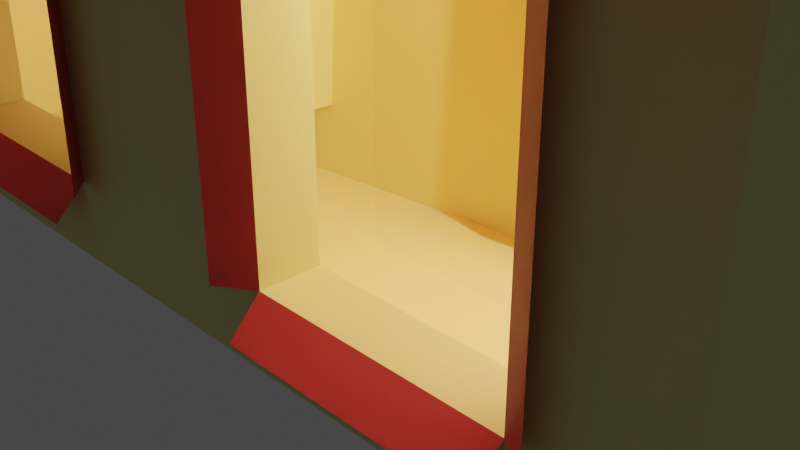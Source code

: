 # Source: domik.blend  (saved by Blender 3.6.13; exported with 4.5.12 LTS)
import bpy
from mathutils import Matrix  # noqa: F401  (used for matrix-valued properties, if any)

bpy.ops.wm.read_factory_settings(use_empty=True)
scene = bpy.context.scene
scene.name = 'Scene'

# ---- collections
col_collection = bpy.data.collections.new('Collection'); scene.collection.children.link(col_collection)

# ---- materials (node trees are filled in below, after node groups)
mat_x = bpy.data.materials.new('основной')
mat_x.use_transparent_shadow = False
mat_x_1 = bpy.data.materials.new('крыша')
mat_x_1.use_transparent_shadow = False
mat_x_2 = bpy.data.materials.new('дверь')
mat_x_2.use_transparent_shadow = False
mat_x_3 = bpy.data.materials.new('окна')
mat_x_3.use_transparent_shadow = False
mat_x_4 = bpy.data.materials.new('ставни')
mat_x_4.use_transparent_shadow = False
mat_x_5 = bpy.data.materials.new('ручка')
mat_x_5.use_transparent_shadow = False

# ---- material node trees
mat_x.use_nodes = True; mat_x.node_tree.nodes.clear()
_N = mat_x.node_tree.nodes; _L = mat_x.node_tree.links
n0 = _N.new('ShaderNodeBsdfPrincipled'); n0.name = 'Principled BSDF'; n0.location = (10, 300)
n0.distribution = 'GGX'
n0.subsurface_method = 'RANDOM_WALK_SKIN'
n0.inputs[0].default_value = (0.8, 0.7276, 0.2746, 1.0)
n0.inputs[3].default_value = 1.45
n0.inputs[27].default_value = (0.0, 0.0, 0.0, 1.0)
n0.inputs[28].default_value = 1.0
n1 = _N.new('ShaderNodeOutputMaterial'); n1.name = 'Material Output'; n1.location = (300, 300)
_L.new(n0.outputs[0], n1.inputs[0])
n1.is_active_output = True
mat_x_1.use_nodes = True; mat_x_1.node_tree.nodes.clear()
_N = mat_x_1.node_tree.nodes; _L = mat_x_1.node_tree.links
n0 = _N.new('ShaderNodeBsdfPrincipled'); n0.name = 'Principled BSDF'; n0.location = (10, 300)
n0.distribution = 'GGX'
n0.subsurface_method = 'RANDOM_WALK_SKIN'
n0.inputs[0].default_value = (0.8, 0.03832, 0.03095, 1.0)
n0.inputs[3].default_value = 1.45
n0.inputs[27].default_value = (0.0, 0.0, 0.0, 1.0)
n0.inputs[28].default_value = 1.0
n1 = _N.new('ShaderNodeOutputMaterial'); n1.name = 'Material Output'; n1.location = (300, 300)
_L.new(n0.outputs[0], n1.inputs[0])
n1.is_active_output = True
mat_x_2.use_nodes = True; mat_x_2.node_tree.nodes.clear()
_N = mat_x_2.node_tree.nodes; _L = mat_x_2.node_tree.links
n0 = _N.new('ShaderNodeBsdfDiffuse'); n0.name = 'Diffuse BSDF'; n0.location = (30, 281)
n1 = _N.new('ShaderNodeOutputMaterial'); n1.name = 'Material Output'; n1.location = (723, 313)
n2 = _N.new('ShaderNodeBsdfAnisotropic'); n2.name = 'Glossy BSDF'; n2.location = (61, 119)
n2.distribution = 'GGX'
n3 = _N.new('ShaderNodeMixShader'); n3.name = 'Mix Shader'; n3.location = (273, 221)
n4 = _N.new('ShaderNodeValToRGB'); n4.name = 'Color Ramp'; n4.location = (-267, 374)
while len(n4.color_ramp.elements) > 1: n4.color_ramp.elements.remove(n4.color_ramp.elements[-1])
n4.color_ramp.elements[0].position = 0.5636; n4.color_ramp.elements[0].color = (0.1179, 0.01906, 0.0102, 1.0)
_e = n4.color_ramp.elements.new(1.0); _e.color = (1.0, 1.0, 1.0, 1.0)
n5 = _N.new('ShaderNodeValToRGB'); n5.name = 'Color Ramp.001'; n5.location = (-277, 103)
while len(n5.color_ramp.elements) > 1: n5.color_ramp.elements.remove(n5.color_ramp.elements[-1])
n5.color_ramp.elements[0].position = 0.45; n5.color_ramp.elements[0].color = (0.2372, 0.07488, 0.01488, 1.0)
_e = n5.color_ramp.elements.new(1.0); _e.color = (1.0, 1.0, 1.0, 1.0)
n6 = _N.new('ShaderNodeMapping'); n6.name = 'Mapping.001'; n6.location = (-951, 93)
n7 = _N.new('ShaderNodeMapping'); n7.name = 'Mapping'; n7.location = (-972, 556)
n8 = _N.new('ShaderNodeTexWave'); n8.name = 'Wave Texture'; n8.location = (-618, 474)
n8.inputs[1].default_value = 2.384e-07
n8.inputs[2].default_value = 23.7
n8.inputs[5].default_value = 0.3077
n9 = _N.new('ShaderNodeTexWave'); n9.name = 'Wave Texture.001'; n9.location = (-620, 65)
n9.inputs[1].default_value = 2.0
n9.inputs[2].default_value = 69.2
n9.inputs[3].default_value = 1.9
n10 = _N.new('ShaderNodeTexCoord'); n10.name = 'Texture Coordinate'; n10.location = (-1454, 423)
n10.width = 187
_L.new(n0.outputs[0], n3.inputs[1])
_L.new(n2.outputs[0], n3.inputs[2])
_L.new(n3.outputs[0], n1.inputs[0])
_L.new(n4.outputs[0], n0.inputs[0])
_L.new(n5.outputs[0], n2.inputs[0])
_L.new(n7.outputs[0], n8.inputs[0])
_L.new(n6.outputs[0], n9.inputs[0])
_L.new(n8.outputs[1], n4.inputs[0])
_L.new(n9.outputs[1], n5.inputs[0])
_L.new(n10.outputs[0], n7.inputs[0])
_L.new(n10.outputs[0], n6.inputs[0])
n1.is_active_output = True
mat_x_3.use_nodes = True; mat_x_3.node_tree.nodes.clear()
_N = mat_x_3.node_tree.nodes; _L = mat_x_3.node_tree.links
n0 = _N.new('ShaderNodeOutputMaterial'); n0.name = 'Material Output'; n0.location = (687, 109)
n1 = _N.new('ShaderNodeMixShader'); n1.name = 'Mix Shader'; n1.location = (326, 164)
n1.width = 316
n1.inputs[0].default_value = 0.03378
n2 = _N.new('ShaderNodeBsdfGlass'); n2.name = 'Glass BSDF'; n2.location = (2, 276)
n2.width = 288
n2.distribution = 'BECKMANN'
n2.inputs[2].default_value = 1.45
n3 = _N.new('ShaderNodeBsdfDiffuse'); n3.name = 'Diffuse BSDF'; n3.location = (54, 75)
n3.width = 221
n3.inputs[0].default_value = (0.25, 0.8, 0.8, 1.0)
_L.new(n2.outputs[0], n1.inputs[1])
_L.new(n3.outputs[0], n1.inputs[2])
_L.new(n1.outputs[0], n0.inputs[0])
n0.is_active_output = True
mat_x_4.use_nodes = True; mat_x_4.node_tree.nodes.clear()
_N = mat_x_4.node_tree.nodes; _L = mat_x_4.node_tree.links
n0 = _N.new('ShaderNodeBsdfPrincipled'); n0.name = 'Principled BSDF'; n0.location = (10, 300)
n0.distribution = 'GGX'
n0.subsurface_method = 'RANDOM_WALK_SKIN'
n0.inputs[0].default_value = (0.8, 0.07908, 0.06232, 1.0)
n0.inputs[3].default_value = 1.45
n0.inputs[27].default_value = (0.0, 0.0, 0.0, 1.0)
n0.inputs[28].default_value = 1.0
n1 = _N.new('ShaderNodeOutputMaterial'); n1.name = 'Material Output'; n1.location = (300, 300)
_L.new(n0.outputs[0], n1.inputs[0])
n1.is_active_output = True
mat_x_5.use_nodes = True; mat_x_5.node_tree.nodes.clear()
_N = mat_x_5.node_tree.nodes; _L = mat_x_5.node_tree.links
n0 = _N.new('ShaderNodeBsdfPrincipled'); n0.name = 'Principled BSDF'; n0.location = (10, 300)
n0.distribution = 'GGX'
n0.subsurface_method = 'RANDOM_WALK_SKIN'
n0.inputs[0].default_value = (0.0, 0.0, 0.0, 1.0)
n0.inputs[3].default_value = 1.45
n0.inputs[27].default_value = (0.0, 0.0, 0.0, 1.0)
n0.inputs[28].default_value = 1.0
n1 = _N.new('ShaderNodeOutputMaterial'); n1.name = 'Material Output'; n1.location = (300, 300)
_L.new(n0.outputs[0], n1.inputs[0])
n1.is_active_output = True

# ---- world
world_world = bpy.data.worlds.new('World'); scene.world = world_world
world_world.use_nodes = True; world_world.node_tree.nodes.clear()
_N = world_world.node_tree.nodes; _L = world_world.node_tree.links
n0 = _N.new('ShaderNodeOutputWorld'); n0.name = 'World Output'; n0.location = (300, 300)
n1 = _N.new('ShaderNodeBackground'); n1.name = 'Background'; n1.location = (10, 300)
n1.inputs[0].default_value = (0.05088, 0.05088, 0.05088, 1.0)
_L.new(n1.outputs[0], n0.inputs[0])
n0.is_active_output = True
world_world.color = (0.05088, 0.05088, 0.05088)
world_world.use_sun_shadow = False
world_world.sun_shadow_jitter_overblur = 0.0

# ---- cameras
cam_camera = bpy.data.cameras.new('Camera')
cam_camera.clip_end = 100.0
cam_camera.ortho_scale = 7.314

# ---- lights
light_light = bpy.data.lights.new('Light', 'POINT')
light_light.transmission_factor = 0.0
light_light.energy = 1000.0
light_light.shadow_soft_size = 0.1
light_light.shadow_maximum_resolution = 0.006
light_light.use_absolute_resolution = True

# ---- meshes
me_cube_001 = bpy.data.meshes.new('Cube.001')
me_cube_001.from_pydata([(-1.0, -1.0, -1.0), (-1.0, -1.0, 1.0), (-1.0, 1.0, -1.0), (-1.0, 1.0, 1.0), (1.0, -1.0, -1.0), (1.0, -1.0, 1.0), (1.0, 1.0, -1.0), (1.0, 1.0, 1.0), (-1.0, 0.0, -1.0), (-1.0, 0.0, 1.861), (1.0, 0.0, -1.0), (1.0, 0.0, 1.861), (0.0, 1.0, -1.0), (0.0, 1.0, 1.0), (0.0, -1.0, -1.0), (0.0, -1.0, 1.0), (1.175, 0.0, 1.861), (0.0, 0.0, -1.0), (-1.0, 0.0, 2.074), (-1.0, 1.0, 1.214), (0.0, 1.0, 1.214), (1.0, 1.0, 1.214), (1.0, 0.0, 2.074), (1.0, -1.0, 1.214), (0.0, -1.0, 1.214), (-1.0, -1.0, 1.214), (0.0, 0.0, 2.074), (1.175, -1.0, 1.0), (1.175, 1.0, 1.0), (1.175, -1.0, 1.214), (1.175, 1.0, 1.214), (1.175, 0.0, 2.074), (-1.167, 0.0, 1.861), (-1.167, 1.0, 1.0), (-1.167, -1.0, 1.0), (-1.167, 0.0, 2.074), (-1.167, 1.0, 1.214), (-1.167, -1.0, 1.214), (0.0, -1.436, 0.6413), (-1.0, -1.436, 0.6413), (0.0, -1.436, 0.8548), (1.0, -1.436, 0.6413), (1.0, -1.436, 0.8548), (-1.0, -1.436, 0.8548), (1.175, -1.436, 0.6413), (1.175, -1.436, 0.8548), (-1.167, -1.436, 0.6413), (-1.167, -1.436, 0.8548), (0.0, 1.367, 0.6413), (1.0, 1.367, 0.6413), (-1.0, 1.367, 0.6413), (1.0, 1.367, 0.8548), (0.0, 1.367, 0.8548), (-1.0, 1.367, 0.8548), (1.175, 1.367, 0.8548), (1.175, 1.367, 0.6413), (-1.167, 1.367, 0.6413), (-1.167, 1.367, 0.8548), (0.2596, 1.0, 0.522), (0.7404, 1.0, 0.522), (0.7404, 1.0, -0.6942), (0.2596, 1.0, -0.6942), (-0.7375, 1.0, 0.5388), (-0.7375, 1.0, -0.711), (-0.2625, 1.0, -0.711), (-0.2625, 1.0, 0.5388), (0.2596, 0.8091, 0.522), (0.7404, 0.8091, 0.522), (0.7404, 0.8091, -0.6942), (0.2596, 0.8091, -0.6942), (-0.7375, 0.7757, 0.5388), (-0.7375, 0.7757, -0.711), (-0.2625, 0.7757, -0.711), (-0.2625, 0.7757, 0.5388), (-0.7374, -1.0, -0.7123), (-0.7374, -1.0, 0.5155), (-0.2626, -1.0, 0.5155), (-0.2626, -1.0, -0.7123), (0.7427, -1.0, 0.5283), (0.7427, -1.0, -0.7251), (0.2573, -1.0, -0.7251), (0.2573, -1.0, 0.5283), (-0.7374, -0.7658, -0.7123), (-0.7374, -0.7658, 0.5155), (-0.2626, -0.7658, 0.5155), (-0.2626, -0.7658, -0.7123), (0.7427, -0.7799, 0.5283), (0.7427, -0.7799, -0.7251), (0.2573, -0.7799, -0.7251), (0.2573, -0.7799, 0.5283), (-1.0, -1.0, 0.5217), (-1.0, 1.0, 0.5217), (1.0, 1.0, 0.5217), (1.0, -1.0, 0.5217), (1.0, 0.0, 0.5217), (-1.0, 0.0, 0.5217), (0.0, -1.0, 0.5217), (0.0, 1.0, 0.5217), (0.7404, 1.0, 0.5217), (0.2596, 1.0, 0.5217), (-0.7375, 1.0, 0.5217), (-0.2625, 1.0, 0.5217), (0.7404, 0.8091, 0.5217), (0.2596, 0.8091, 0.5217), (-0.7375, 0.7757, 0.5217), (-0.2625, 0.7757, 0.5217), (-0.7374, -1.0, 0.5217), (-0.2626, -1.0, 0.5217), (0.7427, -1.0, 0.5217), (0.2573, -1.0, 0.5217), (-0.7374, -0.7658, 0.5217), (-0.2626, -0.7658, 0.5217), (0.7427, -0.7799, 0.5217), (0.2573, -0.7799, 0.5217), (-1.0, 0.4569, 1.468), (1.0, 0.4569, -1.0), (-1.0, 0.4569, -1.0), (1.0, 0.4569, 1.468), (0.0, 0.4569, -1.0), (-1.0, 0.4569, 1.681), (1.0, 0.4569, 1.681), (0.0, 0.4569, 1.681), (1.175, 0.4569, 1.468), (1.175, 0.4569, 1.681), (-1.167, 0.4569, 1.468), (-1.167, 0.4569, 1.681), (1.0, 0.4569, 0.5217), (-1.0, 0.4569, 0.5217), (-1.0, -0.4683, -1.0), (1.0, -0.4683, 1.458), (-1.0, -0.4683, 1.458), (1.0, -0.4683, -1.0), (0.0, -0.4683, -1.0), (1.0, -0.4683, 1.671), (-1.0, -0.4683, 1.671), (0.0, -0.4683, 1.671), (1.175, -0.4683, 1.458), (1.175, -0.4683, 1.671), (-1.167, -0.4683, 1.458), (-1.167, -0.4683, 1.671), (-1.0, -0.4683, 0.5217), (1.0, -0.4683, 0.5217), (0.9143, -0.4683, -1.0), (0.9143, 0.0, -1.0), (0.9143, 0.0, 0.5217), (0.9143, 0.4569, 0.5217), (0.9143, 0.4569, -1.0), (0.9143, -0.4683, 0.5217), (0.738, -1.115, 0.586), (0.2526, -1.115, 0.586), (0.7427, -1.115, -0.8486), (0.2573, -1.115, -0.8486), (0.8013, -1.073, -0.7251), (0.8013, -1.073, 0.5217), (0.1922, -1.084, -0.7251), (0.1922, -1.084, 0.5217), (-0.7374, -1.123, 0.5773), (-0.2626, -1.123, 0.5773), (-0.7374, -1.117, -0.8324), (-0.2626, -1.117, -0.8324), (-0.7862, -1.066, -0.7123), (-0.7862, -1.066, 0.5217), (-0.2102, -1.087, -0.7123), (-0.2102, -1.087, 0.5217), (0.2596, 1.079, 0.611), (0.7404, 1.079, 0.611), (0.7404, 1.125, -0.8128), (0.2596, 1.125, -0.8128), (0.2024, 1.125, -0.6942), (0.2024, 1.125, 0.5217), (0.8106, 1.11, -0.6942), (0.8106, 1.11, 0.5217), (-0.7375, 1.111, -0.8247), (-0.2625, 1.111, -0.8247), (-0.7375, 1.07, 0.6253), (-0.2625, 1.07, 0.6253), (-0.8026, 1.09, -0.711), (-0.8026, 1.09, 0.5217), (-0.1931, 1.09, -0.711), (-0.1931, 1.09, 0.5217)], [], [(127, 114, 3, 91), (13, 7, 59, 58), (141, 129, 5, 93), (90, 0, 74, 106), (132, 131, 4, 14), (133, 23, 29, 137), (30, 28, 55, 54), (118, 115, 10, 17), (126, 117, 11, 94), (140, 130, 9, 95), (116, 118, 17, 8), (15, 5, 41, 38), (3, 33, 56, 50), (128, 132, 14, 0), (5, 15, 81, 78), (91, 3, 62, 100), (135, 134, 25, 24), (121, 119, 18, 26), (120, 121, 26, 22), (133, 135, 24, 23), (33, 36, 57, 56), (119, 19, 36, 125), (134, 18, 35, 139), (23, 24, 40, 42), (136, 16, 31, 137), (122, 28, 30, 123), (129, 11, 16, 136), (120, 22, 31, 123), (117, 7, 28, 122), (25, 37, 47, 43), (138, 34, 37, 139), (124, 32, 35, 125), (27, 29, 45, 44), (114, 9, 32, 124), (130, 1, 34, 138), (20, 21, 51, 52), (38, 41, 42, 40), (39, 38, 40, 43), (42, 41, 44, 45), (39, 43, 47, 46), (37, 34, 46, 47), (1, 15, 38, 39), (34, 1, 39, 46), (24, 25, 43, 40), (5, 27, 44, 41), (29, 23, 42, 45), (48, 50, 53, 52), (49, 48, 52, 51), (49, 51, 54, 55), (53, 50, 56, 57), (36, 19, 53, 57), (28, 7, 49, 55), (13, 3, 50, 48), (21, 30, 54, 51), (19, 20, 52, 53), (7, 13, 48, 49), (99, 58, 66, 103), (92, 6, 60, 98), (6, 12, 61, 60), (97, 13, 58, 99), (62, 65, 73, 70), (3, 13, 65, 62), (12, 2, 63, 64), (97, 12, 64, 101), (103, 66, 67, 102), (98, 60, 68, 102), (60, 61, 69, 68), (58, 59, 67, 66), (104, 70, 73, 105), (100, 62, 70, 104), (101, 64, 72, 105), (64, 63, 71, 72), (74, 77, 85, 82), (96, 15, 76, 107), (15, 1, 75, 76), (0, 14, 77, 74), (109, 80, 88, 113), (14, 4, 79, 80), (96, 14, 80, 109), (93, 5, 78, 108), (111, 84, 83, 110), (106, 74, 82, 110), (107, 76, 84, 111), (76, 75, 83, 84), (112, 86, 89, 113), (80, 79, 87, 88), (78, 81, 89, 86), (108, 78, 86, 112), (79, 108, 112, 87), (87, 112, 113, 88), (77, 107, 111, 85), (75, 106, 110, 83), (85, 111, 110, 82), (4, 93, 108, 79), (15, 96, 109, 81), (81, 109, 113, 89), (14, 96, 107, 77), (65, 101, 105, 73), (63, 100, 104, 71), (71, 104, 105, 72), (59, 98, 102, 67), (69, 103, 102, 68), (13, 97, 101, 65), (12, 97, 99, 61), (7, 92, 98, 59), (61, 99, 103, 69), (2, 91, 100, 63), (128, 140, 95, 8), (126, 94, 144, 145), (1, 90, 106, 75), (131, 141, 93, 4), (116, 127, 91, 2), (8, 95, 127, 116), (6, 92, 126, 115), (3, 114, 124, 33), (33, 124, 125, 36), (11, 117, 122, 16), (21, 120, 123, 30), (16, 122, 123, 31), (18, 119, 125, 35), (21, 20, 121, 120), (20, 19, 119, 121), (2, 12, 118, 116), (92, 7, 117, 126), (12, 6, 115, 118), (95, 9, 114, 127), (141, 131, 142, 147), (0, 90, 140, 128), (9, 130, 138, 32), (32, 138, 139, 35), (5, 129, 136, 27), (27, 136, 137, 29), (25, 134, 139, 37), (22, 26, 135, 133), (26, 18, 134, 135), (8, 17, 132, 128), (90, 1, 130, 140), (22, 133, 137, 31), (17, 10, 131, 132), (94, 11, 129, 141), (146, 145, 144, 143), (143, 144, 147, 142), (10, 115, 146, 143), (131, 10, 143, 142), (94, 141, 147, 144), (115, 126, 145, 146), (81, 78, 148, 149), (79, 80, 151, 150), (79, 108, 153, 152), (109, 80, 154, 155), (75, 76, 157, 156), (74, 77, 159, 158), (74, 106, 161, 160), (77, 107, 163, 162), (59, 58, 164, 165), (61, 60, 166, 167), (99, 61, 168, 169), (60, 98, 171, 170), (63, 64, 173, 172), (62, 65, 175, 174), (63, 100, 177, 176), (64, 101, 179, 178)])
me_cube_001.polygons.foreach_set('material_index', [0, 0, 0, 0, 0, 1, 1, 0, 0, 0, 0, 1, 1, 0, 0, 0, 1, 1, 1, 1, 1, 1, 1, 1, 1, 1, 1, 1, 1, 1, 1, 1, 1, 1, 1, 1, 1, 1, 1, 1, 1, 1, 1, 1, 1, 1, 1, 1, 1, 1, 1, 1, 1, 1, 1, 1, 0, 0, 0, 0, 0, 0, 0, 0, 0, 0, 0, 0, 0, 0, 0, 0, 0, 0, 0, 0, 0, 0, 0, 0, 0, 0, 0, 0, 0, 0, 0, 0, 0, 3, 0, 0, 3, 0, 0, 0, 0, 0, 0, 3, 0, 3, 0, 0, 0, 0, 0, 0, 0, 0, 0, 0, 0, 0, 1, 1, 1, 1, 1, 1, 1, 1, 0, 0, 0, 0, 0, 0, 1, 1, 1, 1, 1, 1, 1, 0, 0, 1, 0, 0, 2, 2, 0, 0, 0, 0, 4, 4, 4, 4, 4, 4, 4, 4, 4, 4, 4, 4, 4, 4, 4, 4])
_uv = me_cube_001.uv_layers.new(name='UVMap')
_uv.uv.foreach_set('vector', [0.5574, 0.1821, 0.625, 0.1821, 0.625, 0.25, 0.5574, 0.25, 0.625, 0.375, 0.625, 0.5, 0.625, 0.5, 0.625, 0.375, 0.5574, 0.6835, 0.625, 0.6835, 0.625, 0.75, 0.5574, 0.75, 0.5574, 0.0, 0.375, 0.0, 0.375, 0.0, 0.5574, 0.0, 0.25, 0.6835, 0.375, 0.6835, 0.375, 0.75, 0.25, 0.75, 0.625, 0.6835, 0.625, 0.75, 0.625, 0.75, 0.625, 0.6835, 0.625, 0.5, 0.625, 0.5, 0.625, 0.5, 0.625, 0.5, 0.25, 0.5679, 0.375, 0.5679, 0.375, 0.625, 0.25, 0.625, 0.5574, 0.5679, 0.625, 0.5679, 0.625, 0.625, 0.5574, 0.625, 0.5574, 0.06647, 0.625, 0.06647, 0.625, 0.125, 0.5574, 0.125, 0.125, 0.5679, 0.25, 0.5679, 0.25, 0.625, 0.125, 0.625, 0.625, 0.875, 0.625, 0.75, 0.625, 0.75, 0.625, 0.875, 0.625, 0.25, 0.625, 0.25, 0.625, 0.25, 0.625, 0.25, 0.125, 0.6835, 0.25, 0.6835, 0.25, 0.75, 0.125, 0.75, 0.625, 0.75, 0.625, 0.875, 0.625, 0.875, 0.625, 0.75, 0.5574, 0.25, 0.625, 0.25, 0.625, 0.25, 0.5574, 0.25, 0.75, 0.6835, 0.875, 0.6835, 0.875, 0.75, 0.75, 0.75, 0.75, 0.5679, 0.875, 0.5679, 0.875, 0.625, 0.75, 0.625, 0.625, 0.5679, 0.75, 0.5679, 0.75, 0.625, 0.625, 0.625, 0.625, 0.6835, 0.75, 0.6835, 0.75, 0.75, 0.625, 0.75, 0.625, 0.25, 0.625, 0.25, 0.625, 0.25, 0.625, 0.25, 0.875, 0.5679, 0.875, 0.5, 0.875, 0.5, 0.875, 0.5679, 0.875, 0.6835, 0.875, 0.625, 0.875, 0.625, 0.875, 0.6835, 0.625, 0.75, 0.75, 0.75, 0.75, 0.75, 0.625, 0.75, 0.625, 0.6835, 0.625, 0.625, 0.625, 0.625, 0.625, 0.6835, 0.625, 0.5679, 0.625, 0.5, 0.625, 0.5, 0.625, 0.5679, 0.625, 0.6835, 0.625, 0.625, 0.625, 0.625, 0.625, 0.6835, 0.625, 0.5679, 0.625, 0.625, 0.625, 0.625, 0.625, 0.5679, 0.625, 0.5679, 0.625, 0.5, 0.625, 0.5, 0.625, 0.5679, 0.875, 0.75, 0.875, 0.75, 0.875, 0.75, 0.875, 0.75, 0.625, 0.06647, 0.625, 0.0, 0.625, 0.0, 0.625, 0.06647, 0.625, 0.1821, 0.625, 0.125, 0.625, 0.125, 0.625, 0.1821, 0.625, 0.75, 0.625, 0.75, 0.625, 0.75, 0.625, 0.75, 0.625, 0.1821, 0.625, 0.125, 0.625, 0.125, 0.625, 0.1821, 0.625, 0.06647, 0.625, 0.0, 0.625, 0.0, 0.625, 0.06647, 0.75, 0.5, 0.625, 0.5, 0.625, 0.5, 0.75, 0.5, 0.625, 0.875, 0.625, 0.75, 0.625, 0.75, 0.625, 0.875, 0.625, 1.0, 0.625, 0.875, 0.625, 0.875, 0.625, 1.0, 0.625, 0.75, 0.625, 0.75, 0.625, 0.75, 0.625, 0.75, 0.625, 1.0, 0.625, 1.0, 0.625, 1.0, 0.625, 1.0, 0.625, 0.0, 0.625, 0.0, 0.625, 0.0, 0.625, 0.0, 0.625, 1.0, 0.625, 0.875, 0.625, 0.875, 0.625, 1.0, 0.625, 0.0, 0.625, 0.0, 0.625, 0.0, 0.625, 0.0, 0.75, 0.75, 0.875, 0.75, 0.875, 0.75, 0.75, 0.75, 0.625, 0.75, 0.625, 0.75, 0.625, 0.75, 0.625, 0.75, 0.625, 0.75, 0.625, 0.75, 0.625, 0.75, 0.625, 0.75, 0.625, 0.375, 0.625, 0.25, 0.625, 0.25, 0.625, 0.375, 0.625, 0.5, 0.625, 0.375, 0.625, 0.375, 0.625, 0.5, 0.625, 0.5, 0.625, 0.5, 0.625, 0.5, 0.625, 0.5, 0.625, 0.25, 0.625, 0.25, 0.625, 0.25, 0.625, 0.25, 0.875, 0.5, 0.875, 0.5, 0.875, 0.5, 0.875, 0.5, 0.625, 0.5, 0.625, 0.5, 0.625, 0.5, 0.625, 0.5, 0.625, 0.375, 0.625, 0.25, 0.625, 0.25, 0.625, 0.375, 0.625, 0.5, 0.625, 0.5, 0.625, 0.5, 0.625, 0.5, 0.875, 0.5, 0.75, 0.5, 0.75, 0.5, 0.875, 0.5, 0.625, 0.5, 0.625, 0.375, 0.625, 0.375, 0.625, 0.5, 0.5574, 0.375, 0.625, 0.375, 0.625, 0.375, 0.5574, 0.375, 0.5574, 0.5, 0.375, 0.5, 0.375, 0.5, 0.5574, 0.5, 0.375, 0.5, 0.25, 0.5, 0.25, 0.5, 0.375, 0.5, 0.5574, 0.375, 0.625, 0.375, 0.625, 0.375, 0.5574, 0.375, 0.625, 0.25, 0.625, 0.375, 0.625, 0.375, 0.625, 0.25, 0.625, 0.25, 0.625, 0.375, 0.625, 0.375, 0.625, 0.25, 0.25, 0.5, 0.125, 0.5, 0.125, 0.5, 0.25, 0.5, 0.5574, 0.375, 0.375, 0.375, 0.375, 0.375, 0.5574, 0.375, 0.5574, 0.375, 0.625, 0.375, 0.625, 0.5, 0.5574, 0.5, 0.5574, 0.5, 0.375, 0.5, 0.375, 0.5, 0.5574, 0.5, 0.375, 0.5, 0.25, 0.5, 0.25, 0.5, 0.375, 0.5, 0.625, 0.375, 0.625, 0.5, 0.625, 0.5, 0.625, 0.375, 0.5574, 0.25, 0.625, 0.25, 0.625, 0.375, 0.5574, 0.375, 0.5574, 0.25, 0.625, 0.25, 0.625, 0.25, 0.5574, 0.25, 0.5574, 0.375, 0.375, 0.375, 0.375, 0.375, 0.5574, 0.375, 0.25, 0.5, 0.125, 0.5, 0.125, 0.5, 0.25, 0.5, 0.125, 0.75, 0.25, 0.75, 0.25, 0.75, 0.125, 0.75, 0.5574, 0.875, 0.625, 0.875, 0.625, 0.875, 0.5574, 0.875, 0.625, 0.875, 0.625, 1.0, 0.625, 1.0, 0.625, 0.875, 0.125, 0.75, 0.25, 0.75, 0.25, 0.75, 0.125, 0.75, 0.5574, 0.875, 0.375, 0.875, 0.375, 0.875, 0.5574, 0.875, 0.25, 0.75, 0.375, 0.75, 0.375, 0.75, 0.25, 0.75, 0.5574, 0.875, 0.375, 0.875, 0.375, 0.875, 0.5574, 0.875, 0.5574, 0.75, 0.625, 0.75, 0.625, 0.75, 0.5574, 0.75, 0.5574, 0.875, 0.625, 0.875, 0.625, 1.0, 0.5574, 1.0, 0.5574, 0.0, 0.375, 0.0, 0.375, 0.0, 0.5574, 0.0, 0.5574, 0.875, 0.625, 0.875, 0.625, 0.875, 0.5574, 0.875, 0.625, 0.875, 0.625, 1.0, 0.625, 1.0, 0.625, 0.875, 0.5574, 0.75, 0.625, 0.75, 0.625, 0.875, 0.5574, 0.875, 0.25, 0.75, 0.375, 0.75, 0.375, 0.75, 0.25, 0.75, 0.625, 0.75, 0.625, 0.875, 0.625, 0.875, 0.625, 0.75, 0.5574, 0.75, 0.625, 0.75, 0.625, 0.75, 0.5574, 0.75, 0.375, 0.75, 0.5574, 0.75, 0.5574, 0.75, 0.375, 0.75, 0.375, 0.75, 0.5574, 0.75, 0.5574, 0.875, 0.375, 0.875, 0.375, 0.875, 0.5574, 0.875, 0.5574, 0.875, 0.375, 0.875, 0.625, 0.0, 0.5574, 0.0, 0.5574, 0.0, 0.625, 0.0, 0.375, 0.875, 0.5574, 0.875, 0.5574, 1.0, 0.375, 1.0, 0.375, 0.75, 0.5574, 0.75, 0.5574, 0.75, 0.375, 0.75, 0.625, 0.875, 0.5574, 0.875, 0.5574, 0.875, 0.625, 0.875, 0.625, 0.875, 0.5574, 0.875, 0.5574, 0.875, 0.625, 0.875, 0.375, 0.875, 0.5574, 0.875, 0.5574, 0.875, 0.375, 0.875, 0.625, 0.375, 0.5574, 0.375, 0.5574, 0.375, 0.625, 0.375, 0.375, 0.25, 0.5574, 0.25, 0.5574, 0.25, 0.375, 0.25, 0.375, 0.25, 0.5574, 0.25, 0.5574, 0.375, 0.375, 0.375, 0.625, 0.5, 0.5574, 0.5, 0.5574, 0.5, 0.625, 0.5, 0.375, 0.375, 0.5574, 0.375, 0.5574, 0.5, 0.375, 0.5, 0.625, 0.375, 0.5574, 0.375, 0.5574, 0.375, 0.625, 0.375, 0.375, 0.375, 0.5574, 0.375, 0.5574, 0.375, 0.375, 0.375, 0.625, 0.5, 0.5574, 0.5, 0.5574, 0.5, 0.625, 0.5, 0.375, 0.375, 0.5574, 0.375, 0.5574, 0.375, 0.375, 0.375, 0.375, 0.25, 0.5574, 0.25, 0.5574, 0.25, 0.375, 0.25, 0.375, 0.06647, 0.5574, 0.06647, 0.5574, 0.125, 0.375, 0.125, 0.5574, 0.5679, 0.5574, 0.625, 0.5574, 0.625, 0.5574, 0.5679, 0.625, 0.0, 0.5574, 0.0, 0.5574, 0.0, 0.625, 0.0, 0.375, 0.6835, 0.5574, 0.6835, 0.5574, 0.75, 0.375, 0.75, 0.375, 0.1821, 0.5574, 0.1821, 0.5574, 0.25, 0.375, 0.25, 0.375, 0.125, 0.5574, 0.125, 0.5574, 0.1821, 0.375, 0.1821, 0.375, 0.5, 0.5574, 0.5, 0.5574, 0.5679, 0.375, 0.5679, 0.625, 0.25, 0.625, 0.1821, 0.625, 0.1821, 0.625, 0.25, 0.625, 0.25, 0.625, 0.1821, 0.625, 0.1821, 0.625, 0.25, 0.625, 0.625, 0.625, 0.5679, 0.625, 0.5679, 0.625, 0.625, 0.625, 0.5, 0.625, 0.5679, 0.625, 0.5679, 0.625, 0.5, 0.625, 0.625, 0.625, 0.5679, 0.625, 0.5679, 0.625, 0.625, 0.875, 0.625, 0.875, 0.5679, 0.875, 0.5679, 0.875, 0.625, 0.625, 0.5, 0.75, 0.5, 0.75, 0.5679, 0.625, 0.5679, 0.75, 0.5, 0.875, 0.5, 0.875, 0.5679, 0.75, 0.5679, 0.125, 0.5, 0.25, 0.5, 0.25, 0.5679, 0.125, 0.5679, 0.5574, 0.5, 0.625, 0.5, 0.625, 0.5679, 0.5574, 0.5679, 0.25, 0.5, 0.375, 0.5, 0.375, 0.5679, 0.25, 0.5679, 0.5574, 0.125, 0.625, 0.125, 0.625, 0.1821, 0.5574, 0.1821, 0.5574, 0.6835, 0.375, 0.6835, 0.375, 0.6835, 0.5574, 0.6835, 0.375, 0.0, 0.5574, 0.0, 0.5574, 0.06647, 0.375, 0.06647, 0.625, 0.125, 0.625, 0.06647, 0.625, 0.06647, 0.625, 0.125, 0.625, 0.125, 0.625, 0.06647, 0.625, 0.06647, 0.625, 0.125, 0.625, 0.75, 0.625, 0.6835, 0.625, 0.6835, 0.625, 0.75, 0.625, 0.75, 0.625, 0.6835, 0.625, 0.6835, 0.625, 0.75, 0.875, 0.75, 0.875, 0.6835, 0.875, 0.6835, 0.875, 0.75, 0.625, 0.625, 0.75, 0.625, 0.75, 0.6835, 0.625, 0.6835, 0.75, 0.625, 0.875, 0.625, 0.875, 0.6835, 0.75, 0.6835, 0.125, 0.625, 0.25, 0.625, 0.25, 0.6835, 0.125, 0.6835, 0.5574, 0.0, 0.625, 0.0, 0.625, 0.06647, 0.5574, 0.06647, 0.625, 0.625, 0.625, 0.6835, 0.625, 0.6835, 0.625, 0.625, 0.25, 0.625, 0.375, 0.625, 0.375, 0.6835, 0.25, 0.6835, 0.5574, 0.625, 0.625, 0.625, 0.625, 0.6835, 0.5574, 0.6835, 0.375, 0.5679, 0.5574, 0.5679, 0.5574, 0.625, 0.375, 0.625, 0.375, 0.625, 0.5574, 0.625, 0.5574, 0.6835, 0.375, 0.6835, 0.375, 0.625, 0.375, 0.5679, 0.375, 0.5679, 0.375, 0.625, 0.375, 0.6835, 0.375, 0.625, 0.375, 0.625, 0.375, 0.6835, 0.5574, 0.625, 0.5574, 0.6835, 0.5574, 0.6835, 0.5574, 0.625, 0.375, 0.5679, 0.5574, 0.5679, 0.5574, 0.5679, 0.375, 0.5679, 0.625, 0.875, 0.625, 0.75, 0.625, 0.75, 0.625, 0.875, 0.375, 0.75, 0.25, 0.75, 0.25, 0.75, 0.375, 0.75, 0.375, 0.75, 0.5574, 0.75, 0.5574, 0.75, 0.375, 0.75, 0.5574, 0.875, 0.375, 0.875, 0.375, 0.875, 0.5574, 0.875, 0.625, 1.0, 0.625, 0.875, 0.625, 0.875, 0.625, 1.0, 0.125, 0.75, 0.25, 0.75, 0.25, 0.75, 0.125, 0.75, 0.375, 0.0, 0.5574, 0.0, 0.5574, 0.0, 0.375, 0.0, 0.375, 0.875, 0.5574, 0.875, 0.5574, 0.875, 0.375, 0.875, 0.625, 0.5, 0.625, 0.375, 0.625, 0.375, 0.625, 0.5, 0.25, 0.5, 0.375, 0.5, 0.375, 0.5, 0.25, 0.5, 0.5574, 0.375, 0.375, 0.375, 0.375, 0.375, 0.5574, 0.375, 0.375, 0.5, 0.5574, 0.5, 0.5574, 0.5, 0.375, 0.5, 0.125, 0.5, 0.25, 0.5, 0.25, 0.5, 0.125, 0.5, 0.625, 0.25, 0.625, 0.375, 0.625, 0.375, 0.625, 0.25, 0.375, 0.25, 0.5574, 0.25, 0.5574, 0.25, 0.375, 0.25, 0.375, 0.375, 0.5574, 0.375, 0.5574, 0.375, 0.375, 0.375])
me_cube_001.materials.append(mat_x)
me_cube_001.materials.append(mat_x_1)
me_cube_001.materials.append(mat_x_2)
me_cube_001.materials.append(mat_x_3)
me_cube_001.materials.append(mat_x_4)
me_cube_001.update()
me_cube_002 = bpy.data.meshes.new('Cube.002')
me_cube_002.from_pydata([(-1.0, -1.0, -1.0), (-1.0, -1.0, 1.0), (-1.0, 1.0, -1.0), (-1.0, 1.0, 1.0), (1.0, -1.0, -1.0), (1.0, -1.0, 1.0), (1.0, 1.0, -1.0), (1.0, 1.0, 1.0)], [], [(0, 1, 3, 2), (2, 3, 7, 6), (6, 7, 5, 4), (4, 5, 1, 0), (2, 6, 4, 0), (7, 3, 1, 5)])
_uv = me_cube_002.uv_layers.new(name='UVMap')
_uv.uv.foreach_set('vector', [0.375, 0.0, 0.625, 0.0, 0.625, 0.25, 0.375, 0.25, 0.375, 0.25, 0.625, 0.25, 0.625, 0.5, 0.375, 0.5, 0.375, 0.5, 0.625, 0.5, 0.625, 0.75, 0.375, 0.75, 0.375, 0.75, 0.625, 0.75, 0.625, 1.0, 0.375, 1.0, 0.125, 0.5, 0.375, 0.5, 0.375, 0.75, 0.125, 0.75, 0.625, 0.5, 0.875, 0.5, 0.875, 0.75, 0.625, 0.75])
me_cube_002.materials.append(mat_x_5)
me_cube_002.update()

# ---- objects
ob_light = bpy.data.objects.new('Light', light_light)
ob_camera = bpy.data.objects.new('Camera', cam_camera)
ob_cube = bpy.data.objects.new('Cube', me_cube_001)
ob_cube_001 = bpy.data.objects.new('Cube.001', me_cube_002)

# ---- transforms, parenting, visibility, modifiers, constraints
ob_light.location = (4.076, 1.005, 5.904)
ob_light.rotation_euler = (0.6503, 0.05522, 1.866)
ob_light.lock_rotations_4d = False
ob_light.empty_display_type = 'ARROWS'
ob_light.color = (0.0, 0.0, 0.0, 0.0)
ob_light.lineart.crease_threshold = 0.0
ob_camera.location = (7.359, -6.926, 4.958)
ob_camera.rotation_euler = (1.109, 0.0, 0.8149)
ob_camera.lock_rotations_4d = False
ob_camera.empty_display_type = 'ARROWS'
ob_camera.color = (0.0, 0.0, 0.0, 0.0)
ob_camera.display_type = 'WIRE'
ob_camera.lineart.crease_threshold = 0.0
ob_cube.location = (0.0, 0.0, 2.711)
ob_cube.scale = (5.105, 2.688, 2.688)
ob_cube_001.location = (4.706, 0.8464, 2.175)
ob_cube_001.scale = (0.05702, 0.1937, -0.05773)

# ---- collection membership
col_collection.objects.link(ob_light)
col_collection.objects.link(ob_camera)
col_collection.objects.link(ob_cube)
col_collection.objects.link(ob_cube_001)

# ---- scene / render settings (as saved in the file)
scene.camera = ob_camera
scene.frame_start = 1; scene.frame_end = 250; scene.frame_set(1)
scene.render.engine = 'BLENDER_EEVEE_NEXT'
scene.cycles.sampling_pattern = 'TABULATED_SOBOL'
scene.view_settings.view_transform = 'Filmic'
bpy.context.view_layer.update()
